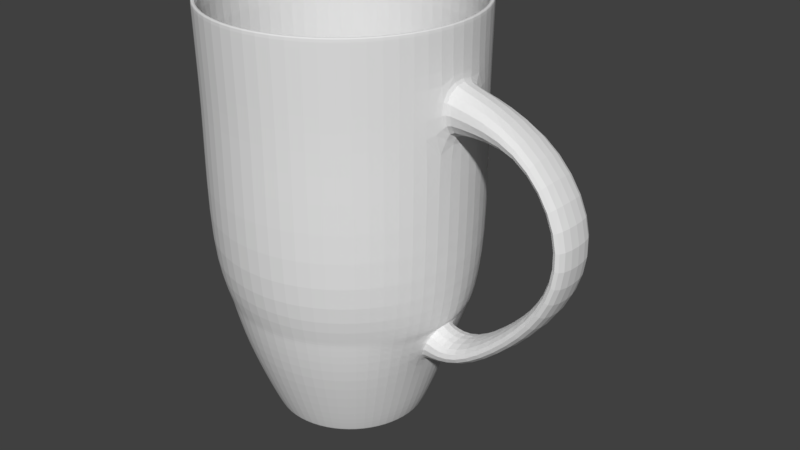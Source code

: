 # Source: cup24.blend  (saved by Blender 2.78.0; exported with 4.5.12 LTS)
import bpy
from mathutils import Matrix  # noqa: F401  (used for matrix-valued properties, if any)

bpy.ops.wm.read_factory_settings(use_empty=True)
scene = bpy.context.scene
scene.name = 'Scene'

# ---- collections
col_collection_1 = bpy.data.collections.new('Collection 1'); scene.collection.children.link(col_collection_1)

# ---- world
world_world = bpy.data.worlds.new('World'); scene.world = world_world
world_world.color = (0.05088, 0.05088, 0.05088)
world_world.use_sun_shadow = False
world_world.sun_shadow_jitter_overblur = 0.0
world_world.cycles.sampling_method = 'MANUAL'

# ---- meshes
me_cylinder_001 = bpy.data.meshes.new('Cylinder.001')
me_cylinder_001.from_pydata([(-0.09949, 0.5263, -2.131), (-0.1707, 0.9028, 1.0), (0.1095, 0.5244, -2.131), (0.1878, 0.8994, 1.0), (0.3018, 0.4425, -2.131), (0.5177, 0.7591, 1.0), (0.4482, 0.2933, -2.131), (0.7688, 0.5032, 1.0), (0.5263, 0.09949, -2.131), (0.9028, 0.1707, 1.0), (0.5244, -0.1095, -2.131), (0.8994, -0.1878, 1.0), (0.4425, -0.3018, -2.131), (0.7591, -0.5177, 1.0), (0.2933, -0.4482, -2.131), (0.5032, -0.7688, 1.0), (0.09949, -0.5263, -2.131), (0.1707, -0.9028, 1.0), (-0.1095, -0.5244, -2.131), (-0.1878, -0.8994, 1.0), (-0.3018, -0.4425, -2.131), (-0.5177, -0.7591, 1.0), (-0.4482, -0.2933, -2.131), (-0.7688, -0.5032, 1.0), (-0.5263, -0.09949, -2.131), (-0.9028, -0.1707, 1.0), (-0.5244, 0.1095, -2.131), (-0.8994, 0.1878, 1.0), (-0.4425, 0.3018, -2.131), (-0.7591, 0.5177, 1.0), (-0.2933, 0.4482, -2.131), (-0.5032, 0.7688, 1.0), (-0.186, 0.9839, -0.802), (0.2047, 0.9802, -0.802), (0.5642, 0.8272, -0.802), (0.8378, 0.5483, -0.802), (0.9838, 0.186, -0.802), (0.9801, -0.2047, -0.802), (0.8272, -0.5642, -0.802), (0.5483, -0.8378, -0.802), (0.1859, -0.9839, -0.802), (-0.2047, -0.9802, -0.802), (-0.5642, -0.8272, -0.802), (-0.8379, -0.5483, -0.802), (-0.9839, -0.186, -0.802), (-0.9802, 0.2047, -0.802), (-0.8273, 0.5642, -0.802), (-0.5484, 0.8378, -0.802), (-0.1857, 0.9826, 1.0), (0.2044, 0.9789, 1.0), (0.5635, 0.8261, 1.0), (0.8367, 0.5476, 1.0), (0.9826, 0.1857, 1.0), (0.9789, -0.2044, 1.0), (0.8261, -0.5635, 1.0), (0.5476, -0.8367, 1.0), (0.1857, -0.9826, 1.0), (-0.2044, -0.9789, 1.0), (-0.5635, -0.8261, 1.0), (-0.8367, -0.5476, 1.0), (-0.9826, -0.1857, 1.0), (-0.9789, 0.2044, 1.0), (-0.8261, 0.5635, 1.0), (-0.5476, 0.8367, 1.0), (0.1173, 0.5617, -2.131), (0.3233, 0.474, -2.131), (0.4801, 0.3142, -2.131), (0.5638, 0.1066, -2.131), (0.5617, -0.1173, -2.131), (0.474, -0.3233, -2.131), (0.3142, -0.4801, -2.131), (0.1066, -0.5638, -2.131), (-0.1173, -0.5617, -2.131), (-0.3233, -0.474, -2.131), (-0.4801, -0.3142, -2.131), (-0.5638, -0.1066, -2.131), (-0.5617, 0.1173, -2.131), (-0.474, 0.3233, -2.131), (-0.3142, 0.4801, -2.131), (-0.1066, 0.5638, -2.131), (0.2044, 0.9789, 1.0), (-0.1857, 0.9826, 1.0), (0.5635, 0.8261, 1.0), (0.8367, 0.5476, 1.0), (0.9826, 0.1857, 1.0), (0.9789, -0.2044, 1.0), (0.8261, -0.5635, 1.0), (0.5476, -0.8367, 1.0), (0.1857, -0.9826, 1.0), (-0.2044, -0.9789, 1.0), (-0.5635, -0.8261, 1.0), (-0.8367, -0.5476, 1.0), (-0.9826, -0.1857, 1.0), (-0.9789, 0.2044, 1.0), (-0.8261, 0.5635, 1.0), (-0.5476, 0.8367, 1.0), (-0.1066, 0.5638, -2.131), (0.1173, 0.5617, -2.131), (0.3233, 0.474, -2.131), (0.4801, 0.3142, -2.131), (0.5638, 0.1066, -2.131), (0.5617, -0.1173, -2.131), (0.474, -0.3233, -2.131), (0.3142, -0.4801, -2.131), (0.1066, -0.5638, -2.131), (-0.1173, -0.5617, -2.131), (-0.3233, -0.474, -2.131), (-0.4801, -0.3142, -2.131), (-0.5638, -0.1066, -2.131), (-0.5617, 0.1173, -2.131), (-0.474, 0.3233, -2.131), (-0.3142, 0.4801, -2.131), (0.08979, 0.43, -2.086), (-0.08158, 0.4316, -2.086), (0.2475, 0.3629, -2.086), (0.3675, 0.2405, -2.086), (0.4316, 0.08158, -2.086), (0.43, -0.08979, -2.086), (0.3629, -0.2475, -2.086), (0.2405, -0.3675, -2.086), (0.08158, -0.4316, -2.086), (-0.08979, -0.43, -2.086), (-0.2475, -0.3629, -2.086), (-0.3675, -0.2405, -2.086), (-0.4316, -0.08158, -2.086), (-0.43, 0.08979, -2.086), (-0.3629, 0.2475, -2.086), (-0.2405, 0.3675, -2.086), (-0.3506, 0.539, -2.09), (-0.1174, 0.6329, -2.09), (0.1219, -0.633, -2.09), (-0.1295, -0.6306, -2.09), (0.1339, 0.6305, -2.09), (0.3652, 0.5321, -2.09), (-0.3608, -0.5322, -2.09), (0.5412, 0.3527, -2.09), (-0.5368, -0.3528, -2.09), (0.6352, 0.1196, -2.09), (-0.6308, -0.1197, -2.09), (0.6328, -0.1317, -2.09), (-0.6284, 0.1317, -2.09), (0.5344, -0.363, -2.09), (-0.53, 0.3629, -2.09), (0.355, -0.539, -2.09), (-0.175, 0.9374, -0.7537), (-0.1928, -0.9339, -0.7537), (0.5398, 0.7881, -0.7537), (-0.5354, -0.7882, -0.7537), (0.8005, 0.5224, -0.7537), (-0.796, -0.5225, -0.7537), (0.9396, 0.1772, -0.7537), (-0.9352, -0.1772, -0.7537), (0.9361, -0.1951, -0.7537), (-0.9317, 0.195, -0.7537), (0.7904, -0.5376, -0.7537), (-0.7859, 0.5375, -0.7537), (0.5246, -0.7983, -0.7537), (-0.5202, 0.7982, -0.7537), (0.1794, -0.9374, -0.7537), (0.1972, 0.9339, -0.7537), (0.1042, 0.4991, -2.086), (-0.0947, 0.501, -2.086), (0.2873, 0.4212, -2.086), (0.4266, 0.2792, -2.086), (0.501, 0.0947, -2.086), (0.4991, -0.1042, -2.086), (0.4212, -0.2873, -2.086), (0.2792, -0.4266, -2.086), (0.0947, -0.501, -2.086), (-0.1042, -0.4991, -2.086), (-0.2873, -0.4212, -2.086), (-0.4266, -0.2792, -2.086), (-0.501, -0.0947, -2.086), (-0.4991, 0.1042, -2.086), (-0.4212, 0.2873, -2.086), (-0.2792, 0.4266, -2.086), (0.2029, 0.9715, 0.6029), (0.5592, 0.8199, 0.6029), (0.8304, 0.5435, 0.6029), (0.9752, 0.1843, 0.6029), (0.9865, -0.2029, 0.6451), (0.8199, -0.5592, 0.6029), (0.5435, -0.8304, 0.6029), (0.1843, -0.9752, 0.6029), (-0.2029, -0.9715, 0.6029), (-0.5592, -0.8199, 0.6029), (-0.8304, -0.5435, 0.6029), (-0.9752, -0.1843, 0.6029), (-0.9715, 0.2029, 0.6029), (-0.8199, 0.5592, 0.6029), (-0.5435, 0.8304, 0.6029), (-0.1843, 0.9752, 0.6029), (0.2014, 0.9643, 0.2118), (0.555, 0.8138, 0.2118), (0.8242, 0.5394, 0.2118), (0.9829, 0.183, 0.254), (0.9792, -0.2014, 0.254), (0.8138, -0.555, 0.2118), (0.5394, -0.8242, 0.2118), (0.183, -0.9679, 0.2118), (-0.2014, -0.9643, 0.2118), (-0.555, -0.8138, 0.2118), (-0.8242, -0.5394, 0.2118), (-0.9679, -0.183, 0.2118), (-0.9643, 0.2014, 0.2118), (-0.8138, 0.555, 0.2118), (-0.5394, 0.8242, 0.2118), (-0.183, 0.9679, 0.2118), (1.507, 0.1793, 0.4217), (1.518, -0.208, 0.4638), (1.514, 0.1779, 0.3151), (1.511, -0.2064, 0.3151), (1.926, 0.1789, -0.09035), (1.925, -0.2083, -0.0868), (1.787, 0.1775, -0.1353), (1.786, -0.2068, -0.1318), (1.863, 0.1774, -0.6585), (1.865, -0.2099, -0.6554), (1.748, 0.176, -0.5672), (1.75, -0.2084, -0.5641), (1.534, 0.1724, -1.089), (1.537, -0.2148, -1.086), (1.443, 0.1711, -0.9727), (1.446, -0.2133, -0.9703), (1.127, 0.1675, -1.424), (1.129, -0.2198, -1.421), (1.036, 0.1661, -1.308), (1.038, -0.2182, -1.305), (-0.1489, 0.7993, -1.521), (0.1685, 0.7963, -1.521), (0.4605, 0.672, -1.521), (0.6828, 0.4454, -1.521), (0.7681, 0.1452, -1.516), (0.7652, -0.1598, -1.516), (0.6742, -0.4584, -1.521), (0.4476, -0.6807, -1.521), (0.1533, -0.7993, -1.521), (-0.1641, -0.7963, -1.521), (-0.4562, -0.672, -1.521), (-0.6785, -0.4455, -1.521), (-0.7971, -0.1511, -1.521), (-0.7941, 0.1663, -1.521), (-0.6699, 0.4583, -1.521), (-0.4433, 0.6806, -1.521), (-0.1624, 0.8704, -1.192), (0.1833, 0.8671, -1.192), (0.5238, 0.761, -1.192), (0.7803, 0.4995, -1.192), (0.879, 0.1529, -1.2), (0.8756, -0.1991, -1.2), (0.734, -0.4991, -1.192), (0.4873, -0.7412, -1.192), (0.1667, -0.8704, -1.192), (-0.1789, -0.8671, -1.192), (-0.497, -0.7318, -1.192), (-0.739, -0.4851, -1.192), (-0.9278, -0.189, -1.192), (-0.9243, 0.1773, -1.192), (-0.7809, 0.5144, -1.192), (-0.5194, 0.7709, -1.192), (0.9829, 0.183, 0.254), (0.9792, -0.2014, 0.254), (0.9752, 0.1843, 0.6029), (0.9865, -0.2029, 0.6451), (0.8797, 0.153, -1.201), (0.8764, -0.1992, -1.201), (0.7445, 0.1406, -1.518), (0.7417, -0.1548, -1.518), (-0.164, 0.8674, -1.2), (0.1804, 0.8641, -1.2), (0.5196, 0.7583, -1.2), (0.7753, 0.4977, -1.2), (0.9117, 0.1591, -1.2), (0.9083, -0.2059, -1.2), (0.7292, -0.4974, -1.2), (0.4834, -0.7386, -1.2), (0.1639, -0.8674, -1.2), (-0.1805, -0.8641, -1.2), (-0.4974, -0.7293, -1.2), (-0.7387, -0.4834, -1.2), (-0.9269, -0.1884, -1.2), (-0.9235, 0.1766, -1.2), (-0.7806, 0.5126, -1.2), (-0.4835, 0.7386, -1.2), (0.1318, 0.6311, -1.976), (0.3633, 0.5326, -1.976), (0.5395, 0.3531, -1.976), (0.6335, 0.1198, -1.976), (0.6311, -0.1318, -1.976), (0.5326, -0.3633, -1.976), (0.3531, -0.5395, -1.976), (0.1198, -0.6335, -1.976), (-0.1318, -0.6311, -1.976), (-0.3633, -0.5326, -1.976), (-0.5395, -0.3531, -1.976), (-0.6335, -0.1198, -1.976), (-0.6311, 0.1318, -1.976), (-0.5326, 0.3633, -1.976), (-0.3531, 0.5395, -1.976), (-0.1198, 0.6335, -1.976)], [], [(48, 81, 80, 49), (49, 80, 82, 50), (50, 82, 83, 51), (51, 83, 84, 52), (52, 84, 85, 53), (53, 85, 86, 54), (54, 86, 87, 55), (55, 87, 88, 56), (56, 88, 89, 57), (57, 89, 90, 58), (58, 90, 91, 59), (59, 91, 92, 60), (60, 92, 93, 61), (61, 93, 94, 62), (129, 128, 175, 161), (62, 94, 95, 63), (63, 95, 81, 48), (0, 2, 4, 6, 8, 10, 12, 14, 16, 18, 20, 22, 24, 26, 28, 30), (283, 47, 32, 268), (282, 46, 47, 283), (281, 45, 46, 282), (280, 44, 45, 281), (279, 43, 44, 280), (278, 42, 43, 279), (277, 41, 42, 278), (276, 40, 41, 277), (275, 39, 40, 276), (274, 38, 39, 275), (273, 37, 38, 274), (272, 36, 37, 273), (271, 35, 36, 272), (270, 34, 35, 271), (269, 33, 34, 270), (268, 32, 33, 269), (190, 63, 48, 191), (189, 62, 63, 190), (188, 61, 62, 189), (187, 60, 61, 188), (186, 59, 60, 187), (185, 58, 59, 186), (184, 57, 58, 185), (183, 56, 57, 184), (182, 55, 56, 183), (181, 54, 55, 182), (180, 53, 54, 181), (179, 52, 53, 180), (178, 51, 52, 179), (177, 50, 51, 178), (176, 49, 50, 177), (191, 48, 49, 176), (96, 79, 64, 97), (97, 64, 65, 98), (98, 65, 66, 99), (99, 66, 67, 100), (100, 67, 68, 101), (101, 68, 69, 102), (102, 69, 70, 103), (103, 70, 71, 104), (104, 71, 72, 105), (105, 72, 73, 106), (106, 73, 74, 107), (107, 74, 75, 108), (108, 75, 76, 109), (109, 76, 77, 110), (110, 77, 78, 111), (111, 78, 79, 96), (1, 3, 80, 81), (3, 5, 82, 80), (5, 7, 83, 82), (7, 9, 84, 83), (9, 11, 85, 84), (11, 13, 86, 85), (13, 15, 87, 86), (15, 17, 88, 87), (17, 19, 89, 88), (19, 21, 90, 89), (21, 23, 91, 90), (23, 25, 92, 91), (25, 27, 93, 92), (27, 29, 94, 93), (29, 31, 95, 94), (31, 1, 81, 95), (2, 0, 96, 97), (4, 2, 97, 98), (6, 4, 98, 99), (8, 6, 99, 100), (10, 8, 100, 101), (12, 10, 101, 102), (14, 12, 102, 103), (16, 14, 103, 104), (18, 16, 104, 105), (20, 18, 105, 106), (22, 20, 106, 107), (24, 22, 107, 108), (26, 24, 108, 109), (28, 26, 109, 110), (30, 28, 110, 111), (0, 30, 111, 96), (112, 113, 127, 126, 125, 124, 123, 122, 121, 120, 119, 118, 117, 116, 115, 114), (131, 130, 168, 169), (133, 132, 160, 162), (134, 131, 169, 170), (135, 133, 162, 163), (136, 134, 170, 171), (137, 135, 163, 164), (138, 136, 171, 172), (139, 137, 164, 165), (140, 138, 172, 173), (141, 139, 165, 166), (142, 140, 173, 174), (143, 141, 166, 167), (128, 142, 174, 175), (130, 143, 167, 168), (132, 129, 161, 160), (159, 144, 129, 132), (158, 156, 143, 130), (157, 155, 142, 128), (156, 154, 141, 143), (155, 153, 140, 142), (154, 152, 139, 141), (153, 151, 138, 140), (152, 150, 137, 139), (151, 149, 136, 138), (150, 148, 135, 137), (149, 147, 134, 136), (148, 146, 133, 135), (147, 145, 131, 134), (146, 159, 132, 133), (145, 158, 130, 131), (144, 157, 128, 129), (1, 31, 157, 144), (19, 17, 158, 145), (5, 3, 159, 146), (21, 19, 145, 147), (7, 5, 146, 148), (23, 21, 147, 149), (9, 7, 148, 150), (25, 23, 149, 151), (11, 9, 150, 152), (27, 25, 151, 153), (13, 11, 152, 154), (29, 27, 153, 155), (15, 13, 154, 156), (31, 29, 155, 157), (17, 15, 156, 158), (3, 1, 144, 159), (113, 112, 160, 161), (112, 114, 162, 160), (114, 115, 163, 162), (115, 116, 164, 163), (116, 117, 165, 164), (117, 118, 166, 165), (118, 119, 167, 166), (119, 120, 168, 167), (120, 121, 169, 168), (121, 122, 170, 169), (122, 123, 171, 170), (123, 124, 172, 171), (124, 125, 173, 172), (125, 126, 174, 173), (126, 127, 175, 174), (127, 113, 161, 175), (207, 191, 176, 192), (192, 176, 177, 193), (193, 177, 178, 194), (194, 178, 179, 195), (261, 260, 210, 211), (196, 180, 181, 197), (197, 181, 182, 198), (198, 182, 183, 199), (199, 183, 184, 200), (200, 184, 185, 201), (201, 185, 186, 202), (202, 186, 187, 203), (203, 187, 188, 204), (204, 188, 189, 205), (205, 189, 190, 206), (206, 190, 191, 207), (47, 206, 207, 32), (46, 205, 206, 47), (45, 204, 205, 46), (44, 203, 204, 45), (43, 202, 203, 44), (42, 201, 202, 43), (41, 200, 201, 42), (40, 199, 200, 41), (39, 198, 199, 40), (38, 197, 198, 39), (37, 196, 197, 38), (36, 195, 196, 37), (35, 194, 195, 36), (34, 193, 194, 35), (33, 192, 193, 34), (32, 207, 192, 33), (210, 208, 212, 214), (260, 262, 208, 210), (262, 263, 209, 208), (263, 261, 211, 209), (213, 215, 219, 217), (209, 211, 215, 213), (208, 209, 213, 212), (211, 210, 214, 215), (216, 217, 221, 220), (212, 213, 217, 216), (215, 214, 218, 219), (214, 212, 216, 218), (223, 222, 226, 227), (219, 218, 222, 223), (218, 216, 220, 222), (217, 219, 223, 221), (222, 220, 224, 226), (221, 223, 227, 225), (220, 221, 225, 224), (299, 228, 229, 284), (284, 229, 230, 285), (285, 230, 231, 286), (286, 231, 232, 287), (287, 232, 233, 288), (288, 233, 234, 289), (289, 234, 235, 290), (290, 235, 236, 291), (291, 236, 237, 292), (292, 237, 238, 293), (293, 238, 239, 294), (294, 239, 240, 295), (295, 240, 241, 296), (296, 241, 242, 297), (297, 242, 243, 298), (298, 243, 228, 299), (228, 244, 245, 229), (229, 245, 246, 230), (230, 246, 247, 231), (231, 247, 248, 232), (233, 249, 250, 234), (234, 250, 251, 235), (235, 251, 252, 236), (236, 252, 253, 237), (237, 253, 254, 238), (238, 254, 255, 239), (239, 255, 256, 240), (240, 256, 257, 241), (241, 257, 258, 242), (242, 258, 259, 243), (243, 259, 244, 228), (264, 265, 227, 226), (266, 224, 225, 267), (266, 232, 248, 264), (267, 225, 227, 265), (180, 196, 261, 263), (179, 180, 263, 262), (195, 179, 262, 260), (196, 195, 260, 261), (233, 267, 265, 249), (224, 266, 264, 226), (232, 266, 267, 233), (248, 249, 265, 264), (244, 268, 269, 245), (245, 269, 270, 246), (246, 270, 271, 247), (247, 271, 272, 248), (248, 272, 273, 249), (249, 273, 274, 250), (250, 274, 275, 251), (251, 275, 276, 252), (252, 276, 277, 253), (253, 277, 278, 254), (254, 278, 279, 255), (255, 279, 280, 256), (256, 280, 281, 257), (257, 281, 282, 258), (258, 282, 283, 259), (259, 283, 268, 244), (78, 298, 299, 79), (77, 297, 298, 78), (76, 296, 297, 77), (75, 295, 296, 76), (74, 294, 295, 75), (73, 293, 294, 74), (72, 292, 293, 73), (71, 291, 292, 72), (70, 290, 291, 71), (69, 289, 290, 70), (68, 288, 289, 69), (67, 287, 288, 68), (66, 286, 287, 67), (65, 285, 286, 66), (64, 284, 285, 65), (79, 299, 284, 64)])
me_cylinder_001.use_remesh_preserve_volume = False
me_cylinder_001.use_remesh_preserve_attributes = False
me_cylinder_001.use_mirror_vertex_groups = False
me_cylinder_001.update()

# ---- objects
ob_cylinder = bpy.data.objects.new('Cylinder', me_cylinder_001)

# ---- transforms, parenting, visibility, modifiers, constraints
ob_cylinder.location = (-1.255, 4.287e-07, 1.472)
ob_cylinder.scale = (2.9, 2.9, 2.83)
ob_cylinder.lineart.crease_threshold = 0.0
_m = ob_cylinder.modifiers.new('Subsurf', 'SUBSURF')
_m.uv_smooth = 'PRESERVE_CORNERS'
_m.quality = 2
_m.levels = 3
_m.show_only_control_edges = False

# ---- collection membership
col_collection_1.objects.link(ob_cylinder)

# ---- scene / render settings (as saved in the file)
scene.frame_start = 1; scene.frame_end = 250; scene.frame_set(1)
scene.render.engine = 'BLENDER_EEVEE_NEXT'
scene.render.resolution_percentage = 50
scene.render.dither_intensity = 0.0
scene.cycles.use_denoising = False
scene.cycles.samples = 128
scene.cycles.sampling_pattern = 'TABULATED_SOBOL'
scene.cycles.light_sampling_threshold = 0.0
scene.cycles.use_adaptive_sampling = False
scene.cycles.use_light_tree = False
scene.cycles.blur_glossy = 0.0
scene.cycles.sample_clamp_indirect = 0.0
scene.view_settings.view_transform = 'Standard'
bpy.context.view_layer.update()

# ---- added for rendering (the .blend has no active camera and no usable light): camera, sun
cam_auto = bpy.data.cameras.new('AutoCamera')
cam_auto.lens = 50.0
cam_auto.sensor_width = 36.0
cam_auto.clip_end = 1000.0
ob_auto_camera = bpy.data.objects.new('AutoCamera', cam_auto)
scene.collection.objects.link(ob_auto_camera)
ob_auto_camera.location = (12.602, -14.9893, 9.86503)
ob_auto_camera.rotation_euler = (1.09748, -7.21219e-08, 0.694738)
scene.camera = ob_auto_camera
light_auto_sun = bpy.data.lights.new('AutoSun', 'SUN')
light_auto_sun.energy = 3.0
light_auto_sun.angle = 0.0523599
ob_auto_sun = bpy.data.objects.new('AutoSun', light_auto_sun)
scene.collection.objects.link(ob_auto_sun)
ob_auto_sun.rotation_euler = (0.872665, 0.174533, 0.523599)
bpy.context.view_layer.update()
